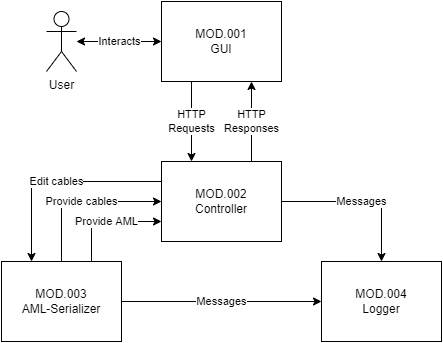

The diagram above was exported from draw.io. Its source (the exported page's mxGraphModel, read from the mxfile embedded in the PNG):
<mxGraphModel dx="1422" dy="762" grid="1" gridSize="10" guides="1" tooltips="1" connect="1" arrows="1" fold="1" page="1" pageScale="1" pageWidth="850" pageHeight="1100" math="0" shadow="0">
  <root>
    <mxCell id="0" />
    <mxCell id="1" parent="0" />
    <mxCell id="-c1LTuUrpTYjGnMBxhMR-6" value="Messages" style="edgeStyle=orthogonalEdgeStyle;rounded=0;orthogonalLoop=1;jettySize=auto;html=1;endArrow=classic;endFill=1;" edge="1" parent="1" source="-c1LTuUrpTYjGnMBxhMR-1" target="-c1LTuUrpTYjGnMBxhMR-3">
      <mxGeometry relative="1" as="geometry" />
    </mxCell>
    <mxCell id="-c1LTuUrpTYjGnMBxhMR-10" value="Edit cables" style="edgeStyle=orthogonalEdgeStyle;rounded=0;orthogonalLoop=1;jettySize=auto;html=1;exitX=0;exitY=0.25;exitDx=0;exitDy=0;entryX=0.25;entryY=0;entryDx=0;entryDy=0;endArrow=classic;endFill=1;" edge="1" parent="1" source="-c1LTuUrpTYjGnMBxhMR-1" target="-c1LTuUrpTYjGnMBxhMR-2">
      <mxGeometry relative="1" as="geometry" />
    </mxCell>
    <mxCell id="-c1LTuUrpTYjGnMBxhMR-16" value="HTTP&lt;br&gt;Responses" style="edgeStyle=orthogonalEdgeStyle;rounded=0;orthogonalLoop=1;jettySize=auto;html=1;exitX=0.75;exitY=0;exitDx=0;exitDy=0;entryX=0.75;entryY=1;entryDx=0;entryDy=0;endArrow=classic;endFill=1;" edge="1" parent="1" source="-c1LTuUrpTYjGnMBxhMR-1" target="-c1LTuUrpTYjGnMBxhMR-4">
      <mxGeometry relative="1" as="geometry" />
    </mxCell>
    <mxCell id="-c1LTuUrpTYjGnMBxhMR-1" value="MOD.002&lt;br&gt;Controller" style="rounded=0;whiteSpace=wrap;html=1;" vertex="1" parent="1">
      <mxGeometry x="320" y="340" width="120" height="80" as="geometry" />
    </mxCell>
    <mxCell id="-c1LTuUrpTYjGnMBxhMR-8" value="Messages" style="edgeStyle=orthogonalEdgeStyle;rounded=0;orthogonalLoop=1;jettySize=auto;html=1;endArrow=classic;endFill=1;" edge="1" parent="1" source="-c1LTuUrpTYjGnMBxhMR-2" target="-c1LTuUrpTYjGnMBxhMR-3">
      <mxGeometry relative="1" as="geometry" />
    </mxCell>
    <mxCell id="-c1LTuUrpTYjGnMBxhMR-12" value="Provide cables" style="edgeStyle=orthogonalEdgeStyle;rounded=0;orthogonalLoop=1;jettySize=auto;html=1;exitX=0.5;exitY=0;exitDx=0;exitDy=0;entryX=0;entryY=0.5;entryDx=0;entryDy=0;endArrow=classic;endFill=1;" edge="1" parent="1" source="-c1LTuUrpTYjGnMBxhMR-2" target="-c1LTuUrpTYjGnMBxhMR-1">
      <mxGeometry relative="1" as="geometry" />
    </mxCell>
    <mxCell id="-c1LTuUrpTYjGnMBxhMR-13" value="Provide AML" style="edgeStyle=orthogonalEdgeStyle;rounded=0;orthogonalLoop=1;jettySize=auto;html=1;exitX=0.75;exitY=0;exitDx=0;exitDy=0;entryX=0;entryY=0.75;entryDx=0;entryDy=0;endArrow=classic;endFill=1;" edge="1" parent="1" source="-c1LTuUrpTYjGnMBxhMR-2" target="-c1LTuUrpTYjGnMBxhMR-1">
      <mxGeometry relative="1" as="geometry" />
    </mxCell>
    <mxCell id="-c1LTuUrpTYjGnMBxhMR-2" value="MOD.003&lt;br&gt;AML-Serializer" style="rounded=0;whiteSpace=wrap;html=1;" vertex="1" parent="1">
      <mxGeometry x="160" y="440" width="120" height="80" as="geometry" />
    </mxCell>
    <mxCell id="-c1LTuUrpTYjGnMBxhMR-3" value="MOD.004&lt;br&gt;Logger" style="rounded=0;whiteSpace=wrap;html=1;" vertex="1" parent="1">
      <mxGeometry x="480" y="440" width="120" height="80" as="geometry" />
    </mxCell>
    <mxCell id="-c1LTuUrpTYjGnMBxhMR-15" value="HTTP&lt;br&gt;Requests" style="edgeStyle=orthogonalEdgeStyle;rounded=0;orthogonalLoop=1;jettySize=auto;html=1;exitX=0.25;exitY=1;exitDx=0;exitDy=0;entryX=0.25;entryY=0;entryDx=0;entryDy=0;endArrow=classic;endFill=1;" edge="1" parent="1" source="-c1LTuUrpTYjGnMBxhMR-4" target="-c1LTuUrpTYjGnMBxhMR-1">
      <mxGeometry relative="1" as="geometry" />
    </mxCell>
    <mxCell id="-c1LTuUrpTYjGnMBxhMR-4" value="MOD.001&lt;br&gt;GUI" style="rounded=0;whiteSpace=wrap;html=1;" vertex="1" parent="1">
      <mxGeometry x="320" y="180" width="120" height="80" as="geometry" />
    </mxCell>
    <mxCell id="-c1LTuUrpTYjGnMBxhMR-19" value="Interacts" style="edgeStyle=orthogonalEdgeStyle;rounded=0;orthogonalLoop=1;jettySize=auto;html=1;endArrow=classic;endFill=1;startArrow=classic;startFill=1;" edge="1" parent="1" source="-c1LTuUrpTYjGnMBxhMR-17" target="-c1LTuUrpTYjGnMBxhMR-4">
      <mxGeometry relative="1" as="geometry" />
    </mxCell>
    <mxCell id="-c1LTuUrpTYjGnMBxhMR-17" value="User" style="shape=umlActor;verticalLabelPosition=bottom;verticalAlign=top;html=1;outlineConnect=0;" vertex="1" parent="1">
      <mxGeometry x="205" y="190" width="30" height="60" as="geometry" />
    </mxCell>
  </root>
</mxGraphModel>